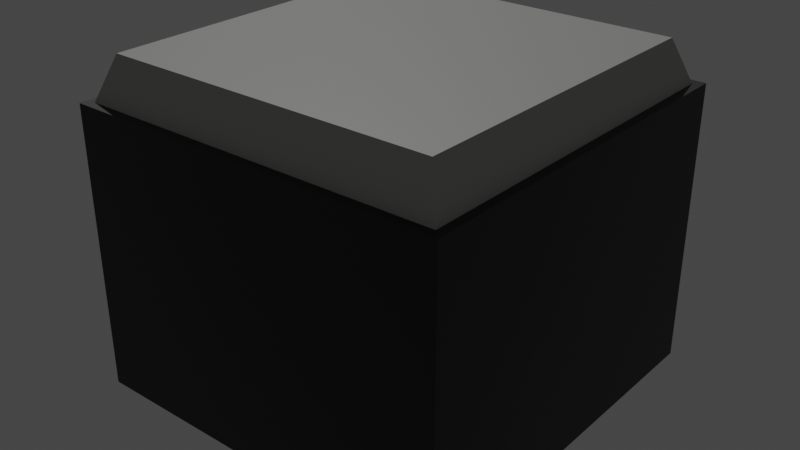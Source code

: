 # Source: mountain.blend  (saved by Blender 2.92.15; exported with 4.5.12 LTS)
import bpy
from mathutils import Matrix  # noqa: F401  (used for matrix-valued properties, if any)

bpy.ops.wm.read_factory_settings(use_empty=True)
scene = bpy.context.scene
scene.name = 'Scene'

# ---- collections
col_collection = bpy.data.collections.new('Collection'); scene.collection.children.link(col_collection)

# ---- materials (node trees are filled in below, after node groups)
mat_material_005 = bpy.data.materials.new('Material.005')
mat_material_005.alpha_threshold = 0.0
mat_material_005.use_transparent_shadow = False
mat_material_005.line_color = (0.0, 0.0, 0.0, 1.0)
mat_material_001 = bpy.data.materials.new('Material.001')
mat_material_001.use_transparent_shadow = False
mat_material_002 = bpy.data.materials.new('Material.002')
mat_material_002.alpha_threshold = 0.0
mat_material_002.use_transparent_shadow = False
mat_material_002.line_color = (0.0, 0.0, 0.0, 1.0)

# ---- material node trees
mat_material_005.use_nodes = True; mat_material_005.node_tree.nodes.clear()
_N = mat_material_005.node_tree.nodes; _L = mat_material_005.node_tree.links
n0 = _N.new('ShaderNodeOutputMaterial'); n0.name = 'Material Output'; n0.location = (300, 300)
n1 = _N.new('ShaderNodeBsdfPrincipled'); n1.name = 'Principled BSDF'; n1.location = (10, 300)
n1.distribution = 'GGX'
n1.subsurface_method = 'BURLEY'
n1.inputs[0].default_value = (0.0, 0.0, 0.0, 1.0)
n1.inputs[2].default_value = 0.4
n1.inputs[3].default_value = 1.45
n1.inputs[27].default_value = (0.0, 0.0, 0.0, 1.0)
n1.inputs[28].default_value = 1.0
_L.new(n1.outputs[0], n0.inputs[0])
n0.is_active_output = True
mat_material_001.use_nodes = True; mat_material_001.node_tree.nodes.clear()
_N = mat_material_001.node_tree.nodes; _L = mat_material_001.node_tree.links
n0 = _N.new('ShaderNodeBsdfPrincipled'); n0.name = 'Principled BSDF'; n0.location = (10, 300)
n0.distribution = 'GGX'
n0.subsurface_method = 'BURLEY'
n0.inputs[0].default_value = (0.01472, 0.8, 0.6274, 1.0)
n0.inputs[3].default_value = 1.45
n0.inputs[27].default_value = (0.0, 0.0, 0.0, 1.0)
n0.inputs[28].default_value = 1.0
n1 = _N.new('ShaderNodeOutputMaterial'); n1.name = 'Material Output'; n1.location = (300, 300)
_L.new(n0.outputs[0], n1.inputs[0])
n1.is_active_output = True
mat_material_002.use_nodes = True; mat_material_002.node_tree.nodes.clear()
_N = mat_material_002.node_tree.nodes; _L = mat_material_002.node_tree.links
n0 = _N.new('ShaderNodeOutputMaterial'); n0.name = 'Material Output'; n0.location = (300, 300)
n1 = _N.new('ShaderNodeBsdfPrincipled'); n1.name = 'Principled BSDF'; n1.location = (10, 300)
n1.distribution = 'GGX'
n1.subsurface_method = 'BURLEY'
n1.inputs[0].default_value = (0.4534, 0.4672, 0.4399, 1.0)
n1.inputs[2].default_value = 0.4
n1.inputs[3].default_value = 1.45
n1.inputs[27].default_value = (0.0, 0.0, 0.0, 1.0)
n1.inputs[28].default_value = 1.0
_L.new(n1.outputs[0], n0.inputs[0])
n0.is_active_output = True

# ---- world
world_world = bpy.data.worlds.new('World'); scene.world = world_world
world_world.use_nodes = True; world_world.node_tree.nodes.clear()
_N = world_world.node_tree.nodes; _L = world_world.node_tree.links
n0 = _N.new('ShaderNodeOutputWorld'); n0.name = 'World Output'; n0.location = (300, 300)
n1 = _N.new('ShaderNodeBackground'); n1.name = 'Background'; n1.location = (10, 300)
n1.inputs[0].default_value = (0.05088, 0.05088, 0.05088, 1.0)
_L.new(n1.outputs[0], n0.inputs[0])
n0.is_active_output = True
world_world.color = (0.05088, 0.05088, 0.05088)
world_world.use_sun_shadow = False
world_world.sun_shadow_jitter_overblur = 0.0

# ---- lights
light_sun = bpy.data.lights.new('Sun', 'SUN')
light_sun.transmission_factor = 0.0
light_sun.energy = 1.0
light_sun.shadow_soft_size = 0.125

# ---- meshes
me_cube_001 = bpy.data.meshes.new('Cube.001')
me_cube_001.from_pydata([(1.0, 1.0, 1.0), (1.0, 1.0, -24.48), (1.0, -1.0, 1.0), (1.0, -1.0, -24.48), (-1.0, 1.0, 1.0), (-1.0, 1.0, -24.48), (-1.0, -1.0, 1.0), (-1.0, -1.0, -24.48), (-1.049, 1.049, -24.48), (-1.049, -1.049, -24.48), (1.049, 1.049, -24.48), (1.049, 1.049, 1.0), (-1.049, -1.049, 1.0), (1.049, -1.049, 1.0), (1.049, -1.049, -24.48), (-1.049, 1.049, 1.0), (0.9113, -0.9113, 1.69), (-0.9113, -0.9113, 1.69), (0.9113, 0.9113, 1.69), (-0.9113, 0.9113, 1.69)], [], [(0, 2, 13, 11), (6, 4, 15, 12), (5, 1, 3, 7), (5, 7, 9, 8), (3, 1, 10, 14), (0, 4, 19, 18), (14, 13, 12, 9), (9, 12, 15, 8), (10, 11, 13, 14), (8, 15, 11, 10), (1, 5, 8, 10), (4, 0, 11, 15), (7, 3, 14, 9), (2, 6, 12, 13), (16, 18, 19, 17), (6, 2, 16, 17), (4, 6, 17, 19), (2, 0, 18, 16)])
me_cube_001.polygons.foreach_set('material_index', [0, 0, 0, 0, 0, 2, 0, 0, 0, 0, 0, 0, 0, 0, 2, 2, 2, 2])
_uv = me_cube_001.uv_layers.new(name='UVMap')
_uv.uv.foreach_set('vector', [0.625, 0.5, 0.625, 0.75, 0.625, 0.75, 0.625, 0.5, 0.625, 0.0, 0.625, 0.25, 0.625, 0.25, 0.625, 0.0, 0.125, 0.5, 0.375, 0.5, 0.375, 0.75, 0.125, 0.75, 0.125, 0.5, 0.125, 0.75, 0.125, 0.75, 0.125, 0.5, 0.375, 0.75, 0.375, 0.5, 0.375, 0.5, 0.375, 0.75, 0.625, 0.5, 0.625, 0.25, 0.625, 0.25, 0.625, 0.5, 0.375, 0.75, 0.625, 0.75, 0.625, 1.0, 0.375, 1.0, 0.375, 0.0, 0.625, 0.0, 0.625, 0.25, 0.375, 0.25, 0.375, 0.5, 0.625, 0.5, 0.625, 0.75, 0.375, 0.75, 0.375, 0.25, 0.625, 0.25, 0.625, 0.5, 0.375, 0.5, 0.375, 0.5, 0.125, 0.5, 0.125, 0.5, 0.375, 0.5, 0.625, 0.25, 0.625, 0.5, 0.625, 0.5, 0.625, 0.25, 0.125, 0.75, 0.375, 0.75, 0.375, 0.75, 0.125, 0.75, 0.625, 0.75, 0.625, 0.0, 0.625, 0.0, 0.625, 0.75, 0.625, 0.75, 0.625, 0.5, 0.625, 0.25, 0.625, 0.0, 0.625, 0.0, 0.625, 0.75, 0.625, 0.75, 0.625, 0.0, 0.625, 0.25, 0.625, 0.0, 0.625, 0.0, 0.625, 0.25, 0.625, 0.75, 0.625, 0.5, 0.625, 0.5, 0.625, 0.75])
me_cube_001.materials.append(mat_material_005)
me_cube_001.materials.append(mat_material_001)
me_cube_001.materials.append(mat_material_002)
me_cube_001.use_remesh_preserve_volume = False
me_cube_001.use_remesh_preserve_attributes = False
me_cube_001.use_mirror_vertex_groups = False
me_cube_001.update()

# ---- objects
ob_cube_001 = bpy.data.objects.new('Cube.001', me_cube_001)
ob_sun = bpy.data.objects.new('Sun', light_sun)

# ---- transforms, parenting, visibility, modifiers, constraints
ob_cube_001.location = (0.0, 0.0, 0.0)
ob_cube_001.scale = (1.0, 1.0, 0.06104)
ob_cube_001.lock_rotations_4d = False
ob_cube_001.empty_display_type = 'ARROWS'
ob_cube_001.lineart.crease_threshold = 0.0
_vg = ob_cube_001.vertex_groups.new(name='Group')
_vg.add([16, 17, 18, 19], 1.0, 'REPLACE')
_m = ob_cube_001.modifiers.new('Subdivision', 'SUBSURF')
_m.uv_smooth = 'PRESERVE_CORNERS'
_m.subdivision_type = 'SIMPLE'
_m.levels = 5
_m.render_levels = 5
_m = ob_cube_001.modifiers.new('Displace', 'DISPLACE')
_m.vertex_group = 'Group'
_m.mid_level = 0.5658
_m.strength = 7.2
_m.direction = 'Z'
ob_sun.location = (-0.9078, 1.478, 2.061)
ob_sun.rotation_euler = (-0.5629, -0.4937, 0.1423)
ob_sun.lineart.crease_threshold = 0.0

# ---- collection membership
col_collection.objects.link(ob_cube_001)
col_collection.objects.link(ob_sun)

# ---- scene / render settings (as saved in the file)
scene.frame_start = 1; scene.frame_end = 250; scene.frame_set(1)
scene.render.engine = 'BLENDER_EEVEE_NEXT'
scene.cycles.use_denoising = False
scene.cycles.samples = 128
scene.cycles.sampling_pattern = 'TABULATED_SOBOL'
scene.cycles.use_adaptive_sampling = False
scene.cycles.use_light_tree = False
scene.view_settings.view_transform = 'Filmic'
bpy.context.view_layer.update()

# ---- added for rendering (the .blend has no active camera): camera
cam_auto = bpy.data.cameras.new('AutoCamera')
cam_auto.lens = 50.0
cam_auto.sensor_width = 36.0
cam_auto.clip_end = 1000.0
ob_auto_camera = bpy.data.objects.new('AutoCamera', cam_auto)
scene.collection.objects.link(ob_auto_camera)
ob_auto_camera.location = (3.16847, -3.80216, 1.89534)
ob_auto_camera.rotation_euler = (1.09748, -7.21219e-08, 0.694738)
scene.camera = ob_auto_camera
bpy.context.view_layer.update()
